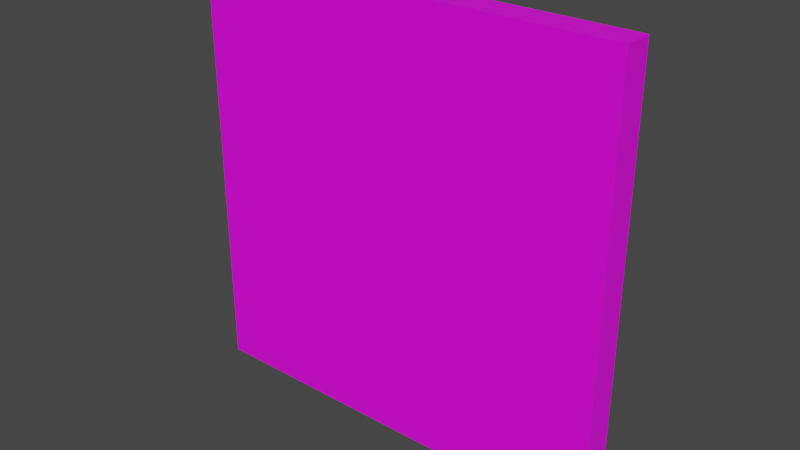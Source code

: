 # Source: 3154_WarningSign.blend  (saved by Blender 2.90.8; exported with 4.5.12 LTS)
import bpy
from mathutils import Matrix  # noqa: F401  (used for matrix-valued properties, if any)

bpy.ops.wm.read_factory_settings(use_empty=True)
scene = bpy.context.scene
scene.name = 'Scene'

# ---- images (referenced by path relative to the original .blend; pixels are not part of the script)
import os
ASSET_DIR = os.environ.get("B2B_ASSET_DIR", "")  # directory of the original .blend (textures are referenced by path, not embedded)
HERE = os.path.dirname(os.path.abspath(__file__))  # packed textures are extracted next to this script under _unpacked/

def load_image(name, relpath, width, height, colorspace="sRGB"):
    """Load a texture the original file referenced (path relative to the .blend, or extracted next to this script)."""
    p = next((c for c in (os.path.join(HERE, relpath), os.path.join(ASSET_DIR, relpath)) if relpath and os.path.exists(c)), "")
    if p:
        img = bpy.data.images.load(p, check_existing=True)
        img.name = name
    else:  # same state as the original file: an image datablock whose file is absent (Cycles renders it pink)
        img = bpy.data.images.new(name, width, height)
        img.source = "FILE"
        img.filepath = "//" + (relpath or name)
    img.colorspace_settings.name = colorspace
    return img
img_untitled = load_image('Untitled', '.', 1024, 1024, 'sRGB')

# ---- materials (node trees are filled in below, after node groups)
mat_material_002 = bpy.data.materials.new('Material.002')
mat_material_002.use_transparent_shadow = False
mat_material_002.roughness = 0.5

# ---- material node trees
mat_material_002.use_nodes = True; mat_material_002.node_tree.nodes.clear()
_N = mat_material_002.node_tree.nodes; _L = mat_material_002.node_tree.links
n0 = _N.new('ShaderNodeBsdfPrincipled'); n0.name = 'Principled BSDF'; n0.location = (10, 300)
n0.distribution = 'GGX'
n0.subsurface_method = 'BURLEY'
n0.inputs[3].default_value = 1.45
n0.inputs[27].default_value = (0.0, 0.0, 0.0, 1.0)
n0.inputs[28].default_value = 1.0
n1 = _N.new('ShaderNodeOutputMaterial'); n1.name = 'Material Output'; n1.location = (300, 300)
n2 = _N.new('ShaderNodeNormalMap'); n2.name = 'Normal Map'; n2.location = (-300, -300)
n2.label = 'Normal/Map'
n2.inputs[0].default_value = 0.0
n3 = _N.new('ShaderNodeTexImage'); n3.name = 'Image Texture'; n3.location = (-300, 600)
n3.image = img_untitled
_L.new(n0.outputs[0], n1.inputs[0])
_L.new(n2.outputs[0], n0.inputs[5])
_L.new(n3.outputs[0], n0.inputs[0])
n1.is_active_output = True

# ---- world
world_world = bpy.data.worlds.new('World'); scene.world = world_world
world_world.use_nodes = True; world_world.node_tree.nodes.clear()
_N = world_world.node_tree.nodes; _L = world_world.node_tree.links
n0 = _N.new('ShaderNodeOutputWorld'); n0.name = 'World Output'; n0.location = (300, 300)
n1 = _N.new('ShaderNodeBackground'); n1.name = 'Background'; n1.location = (10, 300)
n1.inputs[0].default_value = (0.05088, 0.05088, 0.05088, 1.0)
_L.new(n1.outputs[0], n0.inputs[0])
n0.is_active_output = True
world_world.color = (0.05088, 0.05088, 0.05088)
world_world.use_sun_shadow = False
world_world.sun_shadow_jitter_overblur = 0.0

# ---- meshes
me_3154_warningsign = bpy.data.meshes.new('3154_WarningSign')
me_3154_warningsign.from_pydata([(-1.0, -1.0, -1.0), (-1.0, -1.0, 1.0), (-1.0, 1.0, -1.0), (-1.0, 1.0, 1.0), (1.0, -1.0, -1.0), (1.0, -1.0, 1.0), (1.0, 1.0, -1.0), (1.0, 1.0, 1.0)], [], [(0, 1, 3, 2), (2, 3, 7, 6), (6, 7, 5, 4), (4, 5, 1, 0), (7, 3, 1, 5)])
me_3154_warningsign.polygons.foreach_set('use_smooth', [True] * 5)
_k = set([(0, 1), (1, 3), (1, 5), (2, 3), (3, 7), (4, 5), (5, 7), (6, 7)])
me_3154_warningsign.attributes.new('sharp_edge', 'BOOLEAN', 'EDGE').data.foreach_set('value', [ (min(e.vertices), max(e.vertices)) in _k for e in me_3154_warningsign.edges])
_uv = me_3154_warningsign.uv_layers.new(name='UVMap')
_uv.uv.foreach_set('vector', [0.7671, 0.01326, 0.7671, 0.945, 0.6837, 0.945, 0.6837, 0.01326, 0.01326, 0.6895, 0.2568, 0.6895, 0.2568, 0.9685, 0.01326, 0.9685, 0.9034, 0.945, 0.9034, 0.01327, 0.9867, 0.01327, 0.9867, 0.945, 0.6572, 0.01326, 0.6572, 0.6572, 0.01326, 0.6572, 0.01326, 0.01326, 0.7936, 0.9314, 0.7936, 0.01326, 0.8769, 0.01326, 0.8769, 0.9314])
me_3154_warningsign.materials.append(mat_material_002)
me_3154_warningsign.use_remesh_fix_poles = True
me_3154_warningsign.use_remesh_preserve_attributes = False
me_3154_warningsign.use_mirror_vertex_groups = False
me_3154_warningsign.update()
me_3154_warningsign.normals_split_custom_set([tuple(v) for v in zip(*[iter([-1.0, 0.0, 0.0, -1.0, 0.0, 0.0, -1.0, 0.0, 0.0, -1.0, 0.0, 0.0, 0.0, 1.0, 0.0, 0.0, 1.0, 0.0, 0.0, 1.0, 0.0, 0.0, 1.0, 0.0, 1.0, 0.0, 0.0, 1.0, 0.0, 0.0, 1.0, 0.0, 0.0, 1.0, 0.0, 0.0, 0.0, -1.0, 0.0, 0.0, -1.0, 0.0, 0.0, -1.0, 0.0, 0.0, -1.0, 0.0, 0.0, 0.0, 1.0, 0.0, 0.0, 1.0, 0.0, 0.0, 1.0, 0.0, 0.0, 1.0])] * 3)])

# ---- objects
ob_3154_warningsign = bpy.data.objects.new('3154_WarningSign', me_3154_warningsign)

# ---- transforms, parenting, visibility, modifiers, constraints
ob_3154_warningsign.location = (-0.0002954, 0.1205, 0.5849)
ob_3154_warningsign.rotation_euler = (-1.629e-07, 0.0, 0.0)
ob_3154_warningsign.scale = (0.1393, 0.009559, 0.1393)
ob_3154_warningsign.color = (0.8, 0.8, 0.8, 1.0)
ob_3154_warningsign.lineart.crease_threshold = 0.0

# ---- collection membership
scene.collection.objects.link(ob_3154_warningsign)

# ---- scene / render settings (as saved in the file)
scene.frame_start = 1; scene.frame_end = 250; scene.frame_set(1)
scene.render.engine = 'BLENDER_EEVEE_NEXT'
scene.cycles.use_denoising = False
scene.cycles.samples = 128
scene.cycles.sampling_pattern = 'TABULATED_SOBOL'
scene.cycles.use_adaptive_sampling = False
scene.cycles.use_light_tree = False
scene.view_settings.view_transform = 'Filmic'
bpy.context.view_layer.update()

# ---- added for rendering (the .blend has no active camera and no usable light): camera, sun
cam_auto = bpy.data.cameras.new('AutoCamera')
cam_auto.lens = 50.0
cam_auto.sensor_width = 36.0
cam_auto.clip_end = 1000.0
ob_auto_camera = bpy.data.objects.new('AutoCamera', cam_auto)
scene.collection.objects.link(ob_auto_camera)
ob_auto_camera.location = (0.364729, -0.317574, 0.876929)
ob_auto_camera.rotation_euler = (1.09748, -7.21219e-08, 0.694738)
scene.camera = ob_auto_camera
light_auto_sun = bpy.data.lights.new('AutoSun', 'SUN')
light_auto_sun.energy = 3.0
light_auto_sun.angle = 0.0523599
ob_auto_sun = bpy.data.objects.new('AutoSun', light_auto_sun)
scene.collection.objects.link(ob_auto_sun)
ob_auto_sun.rotation_euler = (0.872665, 0.174533, 0.523599)
bpy.context.view_layer.update()
